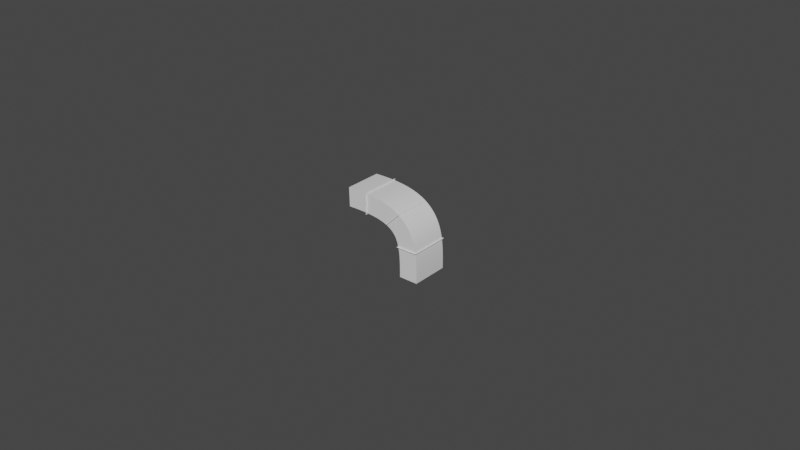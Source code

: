 # Source: Air_Vents_Bend.blend  (saved by Blender 2.81.16; exported with 4.5.12 LTS)
import bpy
from mathutils import Matrix  # noqa: F401  (used for matrix-valued properties, if any)

bpy.ops.wm.read_factory_settings(use_empty=True)
scene = bpy.context.scene
scene.name = 'Scene'

# ---- collections
col_collection = bpy.data.collections.new('Collection'); scene.collection.children.link(col_collection)

# ---- materials (node trees are filled in below, after node groups)
mat_material = bpy.data.materials.new('Material')
mat_material.alpha_threshold = 0.0
mat_material.use_transparent_shadow = False
mat_material.line_color = (0.0, 0.0, 0.0, 1.0)

# ---- material node trees
mat_material.use_nodes = True; mat_material.node_tree.nodes.clear()
_N = mat_material.node_tree.nodes; _L = mat_material.node_tree.links
n0 = _N.new('ShaderNodeOutputMaterial'); n0.name = 'Material Output'; n0.location = (300, 300)
n1 = _N.new('ShaderNodeBsdfPrincipled'); n1.name = 'Principled BSDF'; n1.location = (10, 300)
n1.distribution = 'GGX'
n1.subsurface_method = 'BURLEY'
n1.inputs[2].default_value = 0.4
n1.inputs[3].default_value = 1.45
n1.inputs[27].default_value = (0.0, 0.0, 0.0, 1.0)
n1.inputs[28].default_value = 1.0
_L.new(n1.outputs[0], n0.inputs[0])
n0.is_active_output = True

# ---- world
world_world = bpy.data.worlds.new('World'); scene.world = world_world
world_world.use_nodes = True; world_world.node_tree.nodes.clear()
_N = world_world.node_tree.nodes; _L = world_world.node_tree.links
n0 = _N.new('ShaderNodeOutputWorld'); n0.name = 'World Output'; n0.location = (300, 300)
n1 = _N.new('ShaderNodeBackground'); n1.name = 'Background'; n1.location = (10, 300)
n1.inputs[0].default_value = (0.05088, 0.05088, 0.05088, 1.0)
_L.new(n1.outputs[0], n0.inputs[0])
n0.is_active_output = True
world_world.color = (0.05088, 0.05088, 0.05088)
world_world.use_sun_shadow = False
world_world.sun_shadow_jitter_overblur = 0.0

# ---- meshes
me_cube = bpy.data.meshes.new('Cube')
me_cube.from_pydata([(3.01, 1.0, 1.0), (3.003, 1.0, -1.0), (3.01, -1.0, 1.0), (3.003, -1.0, -1.0), (-1.0, 1.0, 1.0), (-1.0, 1.0, -1.0), (-1.0, -1.0, 1.0), (-1.0, -1.0, -1.0), (2.963, 1.0, -1.0), (2.924, 1.0, -1.0), (2.884, 1.0, -1.0), (2.844, 1.0, -1.0), (2.805, 1.0, -1.0), (2.765, 1.0, -1.0), (2.726, 1.0, -1.0), (2.686, 1.0, -1.0), (2.646, 1.0, -1.0), (2.607, 1.0, -1.0), (2.567, 1.0, -1.0), (2.527, 1.0, -1.0), (2.488, 1.0, -1.0), (2.448, 1.0, -1.0), (2.409, 1.0, -1.0), (2.369, 1.0, -1.0), (2.329, 1.0, -1.0), (2.29, 1.0, -1.0), (2.25, 1.0, -1.0), (2.21, 1.0, -1.0), (2.171, 1.0, -1.0), (2.131, 1.0, -1.0), (2.091, 1.0, -1.0), (2.052, 1.0, -1.0), (2.012, 1.0, -1.0), (1.973, 1.0, -1.0), (1.933, 1.0, -1.0), (1.893, 1.0, -1.0), (1.854, 1.0, -1.0), (1.814, 1.0, -1.0), (1.774, 1.0, -1.0), (1.735, 1.0, -1.0), (1.695, 1.0, -1.0), (1.655, 1.0, -1.0), (1.616, 1.0, -1.0), (1.576, 1.0, -1.0), (1.537, 1.0, -1.0), (1.497, 1.0, -1.0), (1.457, 1.0, -1.0), (1.418, 1.0, -1.0), (1.378, 1.0, -1.0), (1.338, 1.0, -1.0), (1.299, 1.0, -1.0), (1.259, 1.0, -1.0), (1.219, 1.0, -1.0), (1.18, 1.0, -1.0), (1.14, 1.0, -1.0), (1.101, 1.0, -1.0), (1.061, 1.0, -1.0), (1.021, 1.0, -1.0), (0.9817, 1.0, -1.0), (0.9421, 1.0, -1.0), (0.9024, 1.0, -1.0), (0.8628, 1.0, -1.0), (0.8232, 1.0, -1.0), (0.7835, 1.0, -1.0), (0.7439, 1.0, -1.0), (0.7043, 1.0, -1.0), (0.6646, 1.0, -1.0), (0.625, 1.0, -1.0), (0.5854, 1.0, -1.0), (0.5457, 1.0, -1.0), (0.5061, 1.0, -1.0), (0.4665, 1.0, -1.0), (0.4268, 1.0, -1.0), (0.3872, 1.0, -1.0), (0.3476, 1.0, -1.0), (0.3079, 1.0, -1.0), (0.2683, 1.0, -1.0), (0.2286, 1.0, -1.0), (0.189, 1.0, -1.0), (0.1494, 1.0, -1.0), (0.1097, 1.0, -1.0), (0.07011, 1.0, -1.0), (0.03048, 1.0, -1.0), (-0.009154, 1.0, -1.0), (-0.04879, 1.0, -1.0), (-0.08842, 1.0, -1.0), (-0.1281, 1.0, -1.0), (-0.1677, 1.0, -1.0), (-0.2073, 1.0, -1.0), (-0.247, 1.0, -1.0), (-0.2866, 1.0, -1.0), (-0.3262, 1.0, -1.0), (-0.3659, 1.0, -1.0), (-0.4055, 1.0, -1.0), (-0.4451, 1.0, -1.0), (-0.4848, 1.0, -1.0), (-0.5244, 1.0, -1.0), (-0.564, 1.0, -1.0), (-0.6037, 1.0, -1.0), (-0.6433, 1.0, -1.0), (-0.6829, 1.0, -1.0), (-0.7226, 1.0, -1.0), (-0.7622, 1.0, -1.0), (-0.8018, 1.0, -1.0), (-0.8415, 1.0, -1.0), (-0.8811, 1.0, -1.0), (-0.9207, 1.0, -1.0), (-0.9604, 1.0, -1.0), (2.97, -1.0, 1.0), (2.93, -1.0, 1.0), (2.891, -1.0, 1.0), (2.851, -1.0, 1.0), (2.811, -1.0, 1.0), (2.771, -1.0, 1.0), (2.732, -1.0, 1.0), (2.692, -1.0, 1.0), (2.652, -1.0, 1.0), (2.613, -1.0, 1.0), (2.573, -1.0, 1.0), (2.533, -1.0, 1.0), (2.494, -1.0, 1.0), (2.454, -1.0, 1.0), (2.414, -1.0, 1.0), (2.374, -1.0, 1.0), (2.335, -1.0, 1.0), (2.295, -1.0, 1.0), (2.255, -1.0, 1.0), (2.216, -1.0, 1.0), (2.176, -1.0, 1.0), (2.136, -1.0, 1.0), (2.097, -1.0, 1.0), (2.057, -1.0, 1.0), (2.017, -1.0, 1.0), (1.977, -1.0, 1.0), (1.938, -1.0, 1.0), (1.898, -1.0, 1.0), (1.858, -1.0, 1.0), (1.819, -1.0, 1.0), (1.779, -1.0, 1.0), (1.739, -1.0, 1.0), (1.7, -1.0, 1.0), (1.66, -1.0, 1.0), (1.62, -1.0, 1.0), (1.58, -1.0, 1.0), (1.541, -1.0, 1.0), (1.501, -1.0, 1.0), (1.461, -1.0, 1.0), (1.422, -1.0, 1.0), (1.382, -1.0, 1.0), (1.342, -1.0, 1.0), (1.303, -1.0, 1.0), (1.263, -1.0, 1.0), (1.223, -1.0, 1.0), (1.183, -1.0, 1.0), (1.144, -1.0, 1.0), (1.104, -1.0, 1.0), (1.064, -1.0, 1.0), (1.025, -1.0, 1.0), (0.985, -1.0, 1.0), (0.9453, -1.0, 1.0), (0.9056, -1.0, 1.0), (0.8659, -1.0, 1.0), (0.8262, -1.0, 1.0), (0.7865, -1.0, 1.0), (0.7468, -1.0, 1.0), (0.7071, -1.0, 1.0), (0.6674, -1.0, 1.0), (0.6277, -1.0, 1.0), (0.588, -1.0, 1.0), (0.5483, -1.0, 1.0), (0.5086, -1.0, 1.0), (0.4689, -1.0, 1.0), (0.4292, -1.0, 1.0), (0.3895, -1.0, 1.0), (0.3498, -1.0, 1.0), (0.3101, -1.0, 1.0), (0.2704, -1.0, 1.0), (0.2307, -1.0, 1.0), (0.191, -1.0, 1.0), (0.1513, -1.0, 1.0), (0.1116, -1.0, 1.0), (0.07189, -1.0, 1.0), (0.03219, -1.0, 1.0), (-0.00751, -1.0, 1.0), (-0.04721, -1.0, 1.0), (-0.08691, -1.0, 1.0), (-0.1266, -1.0, 1.0), (-0.1663, -1.0, 1.0), (-0.206, -1.0, 1.0), (-0.2457, -1.0, 1.0), (-0.2854, -1.0, 1.0), (-0.3251, -1.0, 1.0), (-0.3648, -1.0, 1.0), (-0.4045, -1.0, 1.0), (-0.4442, -1.0, 1.0), (-0.4839, -1.0, 1.0), (-0.5236, -1.0, 1.0), (-0.5633, -1.0, 1.0), (-0.603, -1.0, 1.0), (-0.6427, -1.0, 1.0), (-0.6824, -1.0, 1.0), (-0.7221, -1.0, 1.0), (-0.7618, -1.0, 1.0), (-0.8015, -1.0, 1.0), (-0.8412, -1.0, 1.0), (-0.8809, -1.0, 1.0), (-0.9206, -1.0, 1.0), (-0.9603, -1.0, 1.0), (-0.9604, -1.0, -1.0), (-0.9207, -1.0, -1.0), (-0.8811, -1.0, -1.0), (-0.8415, -1.0, -1.0), (-0.8018, -1.0, -1.0), (-0.7622, -1.0, -1.0), (-0.7226, -1.0, -1.0), (-0.6829, -1.0, -1.0), (-0.6433, -1.0, -1.0), (-0.6037, -1.0, -1.0), (-0.564, -1.0, -1.0), (-0.5244, -1.0, -1.0), (-0.4848, -1.0, -1.0), (-0.4451, -1.0, -1.0), (-0.4055, -1.0, -1.0), (-0.3659, -1.0, -1.0), (-0.3262, -1.0, -1.0), (-0.2866, -1.0, -1.0), (-0.247, -1.0, -1.0), (-0.2073, -1.0, -1.0), (-0.1677, -1.0, -1.0), (-0.1281, -1.0, -1.0), (-0.08842, -1.0, -1.0), (-0.04879, -1.0, -1.0), (-0.009154, -1.0, -1.0), (0.03048, -1.0, -1.0), (0.07011, -1.0, -1.0), (0.1097, -1.0, -1.0), (0.1494, -1.0, -1.0), (0.189, -1.0, -1.0), (0.2286, -1.0, -1.0), (0.2683, -1.0, -1.0), (0.3079, -1.0, -1.0), (0.3476, -1.0, -1.0), (0.3872, -1.0, -1.0), (0.4268, -1.0, -1.0), (0.4665, -1.0, -1.0), (0.5061, -1.0, -1.0), (0.5457, -1.0, -1.0), (0.5854, -1.0, -1.0), (0.625, -1.0, -1.0), (0.6646, -1.0, -1.0), (0.7043, -1.0, -1.0), (0.7439, -1.0, -1.0), (0.7835, -1.0, -1.0), (0.8232, -1.0, -1.0), (0.8628, -1.0, -1.0), (0.9024, -1.0, -1.0), (0.9421, -1.0, -1.0), (0.9817, -1.0, -1.0), (1.021, -1.0, -1.0), (1.061, -1.0, -1.0), (1.101, -1.0, -1.0), (1.14, -1.0, -1.0), (1.18, -1.0, -1.0), (1.219, -1.0, -1.0), (1.259, -1.0, -1.0), (1.299, -1.0, -1.0), (1.338, -1.0, -1.0), (1.378, -1.0, -1.0), (1.418, -1.0, -1.0), (1.457, -1.0, -1.0), (1.497, -1.0, -1.0), (1.537, -1.0, -1.0), (1.576, -1.0, -1.0), (1.616, -1.0, -1.0), (1.655, -1.0, -1.0), (1.695, -1.0, -1.0), (1.735, -1.0, -1.0), (1.774, -1.0, -1.0), (1.814, -1.0, -1.0), (1.854, -1.0, -1.0), (1.893, -1.0, -1.0), (1.933, -1.0, -1.0), (1.973, -1.0, -1.0), (2.012, -1.0, -1.0), (2.052, -1.0, -1.0), (2.091, -1.0, -1.0), (2.131, -1.0, -1.0), (2.171, -1.0, -1.0), (2.21, -1.0, -1.0), (2.25, -1.0, -1.0), (2.29, -1.0, -1.0), (2.329, -1.0, -1.0), (2.369, -1.0, -1.0), (2.409, -1.0, -1.0), (2.448, -1.0, -1.0), (2.488, -1.0, -1.0), (2.527, -1.0, -1.0), (2.567, -1.0, -1.0), (2.607, -1.0, -1.0), (2.646, -1.0, -1.0), (2.686, -1.0, -1.0), (2.726, -1.0, -1.0), (2.765, -1.0, -1.0), (2.805, -1.0, -1.0), (2.844, -1.0, -1.0), (2.884, -1.0, -1.0), (2.924, -1.0, -1.0), (2.963, -1.0, -1.0), (-0.9603, 1.0, 1.0), (-0.9206, 1.0, 1.0), (-0.8809, 1.0, 1.0), (-0.8412, 1.0, 1.0), (-0.8015, 1.0, 1.0), (-0.7618, 1.0, 1.0), (-0.7221, 1.0, 1.0), (-0.6824, 1.0, 1.0), (-0.6427, 1.0, 1.0), (-0.603, 1.0, 1.0), (-0.5633, 1.0, 1.0), (-0.5236, 1.0, 1.0), (-0.4839, 1.0, 1.0), (-0.4442, 1.0, 1.0), (-0.4045, 1.0, 1.0), (-0.3648, 1.0, 1.0), (-0.3251, 1.0, 1.0), (-0.2854, 1.0, 1.0), (-0.2457, 1.0, 1.0), (-0.206, 1.0, 1.0), (-0.1663, 1.0, 1.0), (-0.1266, 1.0, 1.0), (-0.08691, 1.0, 1.0), (-0.04721, 1.0, 1.0), (-0.00751, 1.0, 1.0), (0.03219, 1.0, 1.0), (0.07189, 1.0, 1.0), (0.1116, 1.0, 1.0), (0.1513, 1.0, 1.0), (0.191, 1.0, 1.0), (0.2307, 1.0, 1.0), (0.2704, 1.0, 1.0), (0.3101, 1.0, 1.0), (0.3498, 1.0, 1.0), (0.3895, 1.0, 1.0), (0.4292, 1.0, 1.0), (0.4689, 1.0, 1.0), (0.5086, 1.0, 1.0), (0.5483, 1.0, 1.0), (0.588, 1.0, 1.0), (0.6277, 1.0, 1.0), (0.6674, 1.0, 1.0), (0.7071, 1.0, 1.0), (0.7468, 1.0, 1.0), (0.7865, 1.0, 1.0), (0.8262, 1.0, 1.0), (0.8659, 1.0, 1.0), (0.9056, 1.0, 1.0), (0.9453, 1.0, 1.0), (0.985, 1.0, 1.0), (1.025, 1.0, 1.0), (1.064, 1.0, 1.0), (1.104, 1.0, 1.0), (1.144, 1.0, 1.0), (1.183, 1.0, 1.0), (1.223, 1.0, 1.0), (1.263, 1.0, 1.0), (1.303, 1.0, 1.0), (1.342, 1.0, 1.0), (1.382, 1.0, 1.0), (1.422, 1.0, 1.0), (1.461, 1.0, 1.0), (1.501, 1.0, 1.0), (1.541, 1.0, 1.0), (1.58, 1.0, 1.0), (1.62, 1.0, 1.0), (1.66, 1.0, 1.0), (1.7, 1.0, 1.0), (1.739, 1.0, 1.0), (1.779, 1.0, 1.0), (1.819, 1.0, 1.0), (1.858, 1.0, 1.0), (1.898, 1.0, 1.0), (1.938, 1.0, 1.0), (1.977, 1.0, 1.0), (2.017, 1.0, 1.0), (2.057, 1.0, 1.0), (2.097, 1.0, 1.0), (2.136, 1.0, 1.0), (2.176, 1.0, 1.0), (2.216, 1.0, 1.0), (2.255, 1.0, 1.0), (2.295, 1.0, 1.0), (2.335, 1.0, 1.0), (2.374, 1.0, 1.0), (2.414, 1.0, 1.0), (2.454, 1.0, 1.0), (2.494, 1.0, 1.0), (2.533, 1.0, 1.0), (2.573, 1.0, 1.0), (2.613, 1.0, 1.0), (2.652, 1.0, 1.0), (2.692, 1.0, 1.0), (2.732, 1.0, 1.0), (2.771, 1.0, 1.0), (2.811, 1.0, 1.0), (2.851, 1.0, 1.0), (2.891, 1.0, 1.0), (2.93, 1.0, 1.0), (2.97, 1.0, 1.0)], [], [(308, 4, 6, 207), (208, 207, 6, 7), (7, 6, 4, 5), (8, 1, 3, 307), (1, 0, 2, 3), (8, 407, 0, 1), (5, 4, 308, 107), (107, 308, 309, 106), (106, 309, 310, 105), (105, 310, 311, 104), (104, 311, 312, 103), (103, 312, 313, 102), (102, 313, 314, 101), (101, 314, 315, 100), (100, 315, 316, 99), (99, 316, 317, 98), (98, 317, 318, 97), (97, 318, 319, 96), (96, 319, 320, 95), (95, 320, 321, 94), (94, 321, 322, 93), (93, 322, 323, 92), (92, 323, 324, 91), (91, 324, 325, 90), (90, 325, 326, 89), (89, 326, 327, 88), (88, 327, 328, 87), (87, 328, 329, 86), (86, 329, 330, 85), (85, 330, 331, 84), (84, 331, 332, 83), (83, 332, 333, 82), (82, 333, 334, 81), (81, 334, 335, 80), (80, 335, 336, 79), (79, 336, 337, 78), (78, 337, 338, 77), (77, 338, 339, 76), (76, 339, 340, 75), (75, 340, 341, 74), (74, 341, 342, 73), (73, 342, 343, 72), (72, 343, 344, 71), (71, 344, 345, 70), (70, 345, 346, 69), (69, 346, 347, 68), (68, 347, 348, 67), (67, 348, 349, 66), (66, 349, 350, 65), (65, 350, 351, 64), (64, 351, 352, 63), (63, 352, 353, 62), (62, 353, 354, 61), (61, 354, 355, 60), (60, 355, 356, 59), (59, 356, 357, 58), (58, 357, 358, 57), (57, 358, 359, 56), (56, 359, 360, 55), (55, 360, 361, 54), (54, 361, 362, 53), (53, 362, 363, 52), (52, 363, 364, 51), (51, 364, 365, 50), (50, 365, 366, 49), (49, 366, 367, 48), (48, 367, 368, 47), (47, 368, 369, 46), (46, 369, 370, 45), (45, 370, 371, 44), (44, 371, 372, 43), (43, 372, 373, 42), (42, 373, 374, 41), (41, 374, 375, 40), (40, 375, 376, 39), (39, 376, 377, 38), (38, 377, 378, 37), (37, 378, 379, 36), (36, 379, 380, 35), (35, 380, 381, 34), (34, 381, 382, 33), (33, 382, 383, 32), (32, 383, 384, 31), (31, 384, 385, 30), (30, 385, 386, 29), (29, 386, 387, 28), (28, 387, 388, 27), (27, 388, 389, 26), (26, 389, 390, 25), (25, 390, 391, 24), (24, 391, 392, 23), (23, 392, 393, 22), (22, 393, 394, 21), (21, 394, 395, 20), (20, 395, 396, 19), (19, 396, 397, 18), (18, 397, 398, 17), (17, 398, 399, 16), (16, 399, 400, 15), (15, 400, 401, 14), (14, 401, 402, 13), (13, 402, 403, 12), (12, 403, 404, 11), (11, 404, 405, 10), (10, 405, 406, 9), (9, 406, 407, 8), (5, 107, 208, 7), (107, 106, 209, 208), (106, 105, 210, 209), (105, 104, 211, 210), (104, 103, 212, 211), (103, 102, 213, 212), (102, 101, 214, 213), (101, 100, 215, 214), (100, 99, 216, 215), (99, 98, 217, 216), (98, 97, 218, 217), (97, 96, 219, 218), (96, 95, 220, 219), (95, 94, 221, 220), (94, 93, 222, 221), (93, 92, 223, 222), (92, 91, 224, 223), (91, 90, 225, 224), (90, 89, 226, 225), (89, 88, 227, 226), (88, 87, 228, 227), (87, 86, 229, 228), (86, 85, 230, 229), (85, 84, 231, 230), (84, 83, 232, 231), (83, 82, 233, 232), (82, 81, 234, 233), (81, 80, 235, 234), (80, 79, 236, 235), (79, 78, 237, 236), (78, 77, 238, 237), (77, 76, 239, 238), (76, 75, 240, 239), (75, 74, 241, 240), (74, 73, 242, 241), (73, 72, 243, 242), (72, 71, 244, 243), (71, 70, 245, 244), (70, 69, 246, 245), (69, 68, 247, 246), (68, 67, 248, 247), (67, 66, 249, 248), (66, 65, 250, 249), (65, 64, 251, 250), (64, 63, 252, 251), (63, 62, 253, 252), (62, 61, 254, 253), (61, 60, 255, 254), (60, 59, 256, 255), (59, 58, 257, 256), (58, 57, 258, 257), (57, 56, 259, 258), (56, 55, 260, 259), (55, 54, 261, 260), (54, 53, 262, 261), (53, 52, 263, 262), (52, 51, 264, 263), (51, 50, 265, 264), (50, 49, 266, 265), (49, 48, 267, 266), (48, 47, 268, 267), (47, 46, 269, 268), (46, 45, 270, 269), (45, 44, 271, 270), (44, 43, 272, 271), (43, 42, 273, 272), (42, 41, 274, 273), (41, 40, 275, 274), (40, 39, 276, 275), (39, 38, 277, 276), (38, 37, 278, 277), (37, 36, 279, 278), (36, 35, 280, 279), (35, 34, 281, 280), (34, 33, 282, 281), (33, 32, 283, 282), (32, 31, 284, 283), (31, 30, 285, 284), (30, 29, 286, 285), (29, 28, 287, 286), (28, 27, 288, 287), (27, 26, 289, 288), (26, 25, 290, 289), (25, 24, 291, 290), (24, 23, 292, 291), (23, 22, 293, 292), (22, 21, 294, 293), (21, 20, 295, 294), (20, 19, 296, 295), (19, 18, 297, 296), (18, 17, 298, 297), (17, 16, 299, 298), (16, 15, 300, 299), (15, 14, 301, 300), (14, 13, 302, 301), (13, 12, 303, 302), (12, 11, 304, 303), (11, 10, 305, 304), (10, 9, 306, 305), (9, 8, 307, 306), (3, 2, 108, 307), (307, 108, 109, 306), (306, 109, 110, 305), (305, 110, 111, 304), (304, 111, 112, 303), (303, 112, 113, 302), (302, 113, 114, 301), (301, 114, 115, 300), (300, 115, 116, 299), (299, 116, 117, 298), (298, 117, 118, 297), (297, 118, 119, 296), (296, 119, 120, 295), (295, 120, 121, 294), (294, 121, 122, 293), (293, 122, 123, 292), (292, 123, 124, 291), (291, 124, 125, 290), (290, 125, 126, 289), (289, 126, 127, 288), (288, 127, 128, 287), (287, 128, 129, 286), (286, 129, 130, 285), (285, 130, 131, 284), (284, 131, 132, 283), (283, 132, 133, 282), (282, 133, 134, 281), (281, 134, 135, 280), (280, 135, 136, 279), (279, 136, 137, 278), (278, 137, 138, 277), (277, 138, 139, 276), (276, 139, 140, 275), (275, 140, 141, 274), (274, 141, 142, 273), (273, 142, 143, 272), (272, 143, 144, 271), (271, 144, 145, 270), (270, 145, 146, 269), (269, 146, 147, 268), (268, 147, 148, 267), (267, 148, 149, 266), (266, 149, 150, 265), (265, 150, 151, 264), (264, 151, 152, 263), (263, 152, 153, 262), (262, 153, 154, 261), (261, 154, 155, 260), (260, 155, 156, 259), (259, 156, 157, 258), (258, 157, 158, 257), (257, 158, 159, 256), (256, 159, 160, 255), (255, 160, 161, 254), (254, 161, 162, 253), (253, 162, 163, 252), (252, 163, 164, 251), (251, 164, 165, 250), (250, 165, 166, 249), (249, 166, 167, 248), (248, 167, 168, 247), (247, 168, 169, 246), (246, 169, 170, 245), (245, 170, 171, 244), (244, 171, 172, 243), (243, 172, 173, 242), (242, 173, 174, 241), (241, 174, 175, 240), (240, 175, 176, 239), (239, 176, 177, 238), (238, 177, 178, 237), (237, 178, 179, 236), (236, 179, 180, 235), (235, 180, 181, 234), (234, 181, 182, 233), (233, 182, 183, 232), (232, 183, 184, 231), (231, 184, 185, 230), (230, 185, 186, 229), (229, 186, 187, 228), (228, 187, 188, 227), (227, 188, 189, 226), (226, 189, 190, 225), (225, 190, 191, 224), (224, 191, 192, 223), (223, 192, 193, 222), (222, 193, 194, 221), (221, 194, 195, 220), (220, 195, 196, 219), (219, 196, 197, 218), (218, 197, 198, 217), (217, 198, 199, 216), (216, 199, 200, 215), (215, 200, 201, 214), (214, 201, 202, 213), (213, 202, 203, 212), (212, 203, 204, 211), (211, 204, 205, 210), (210, 205, 206, 209), (209, 206, 207, 208), (0, 407, 108, 2), (407, 406, 109, 108), (406, 405, 110, 109), (405, 404, 111, 110), (404, 403, 112, 111), (403, 402, 113, 112), (402, 401, 114, 113), (401, 400, 115, 114), (400, 399, 116, 115), (399, 398, 117, 116), (398, 397, 118, 117), (397, 396, 119, 118), (396, 395, 120, 119), (395, 394, 121, 120), (394, 393, 122, 121), (393, 392, 123, 122), (392, 391, 124, 123), (391, 390, 125, 124), (390, 389, 126, 125), (389, 388, 127, 126), (388, 387, 128, 127), (387, 386, 129, 128), (386, 385, 130, 129), (385, 384, 131, 130), (384, 383, 132, 131), (383, 382, 133, 132), (382, 381, 134, 133), (381, 380, 135, 134), (380, 379, 136, 135), (379, 378, 137, 136), (378, 377, 138, 137), (377, 376, 139, 138), (376, 375, 140, 139), (375, 374, 141, 140), (374, 373, 142, 141), (373, 372, 143, 142), (372, 371, 144, 143), (371, 370, 145, 144), (370, 369, 146, 145), (369, 368, 147, 146), (368, 367, 148, 147), (367, 366, 149, 148), (366, 365, 150, 149), (365, 364, 151, 150), (364, 363, 152, 151), (363, 362, 153, 152), (362, 361, 154, 153), (361, 360, 155, 154), (360, 359, 156, 155), (359, 358, 157, 156), (358, 357, 158, 157), (357, 356, 159, 158), (356, 355, 160, 159), (355, 354, 161, 160), (354, 353, 162, 161), (353, 352, 163, 162), (352, 351, 164, 163), (351, 350, 165, 164), (350, 349, 166, 165), (349, 348, 167, 166), (348, 347, 168, 167), (347, 346, 169, 168), (346, 345, 170, 169), (345, 344, 171, 170), (344, 343, 172, 171), (343, 342, 173, 172), (342, 341, 174, 173), (341, 340, 175, 174), (340, 339, 176, 175), (339, 338, 177, 176), (338, 337, 178, 177), (337, 336, 179, 178), (336, 335, 180, 179), (335, 334, 181, 180), (334, 333, 182, 181), (333, 332, 183, 182), (332, 331, 184, 183), (331, 330, 185, 184), (330, 329, 186, 185), (329, 328, 187, 186), (328, 327, 188, 187), (327, 326, 189, 188), (326, 325, 190, 189), (325, 324, 191, 190), (324, 323, 192, 191), (323, 322, 193, 192), (322, 321, 194, 193), (321, 320, 195, 194), (320, 319, 196, 195), (319, 318, 197, 196), (318, 317, 198, 197), (317, 316, 199, 198), (316, 315, 200, 199), (315, 314, 201, 200), (314, 313, 202, 201), (313, 312, 203, 202), (312, 311, 204, 203), (311, 310, 205, 204), (310, 309, 206, 205), (309, 308, 207, 206)])
_uv = me_cube.uv_layers.new(name='UVMap')
_uv.uv.foreach_set('vector', [0.8725, 0.5, 0.875, 0.5, 0.875, 0.75, 0.8725, 0.75, 0.375, 0.9975, 0.625, 0.9975, 0.625, 1.0, 0.375, 1.0, 0.375, 0.0, 0.625, 0.0, 0.625, 0.25, 0.375, 0.25, 0.3725, 0.5, 0.375, 0.5, 0.375, 0.75, 0.3725, 0.75, 0.375, 0.5, 0.625, 0.5, 0.625, 0.75, 0.375, 0.75, 0.375, 0.4975, 0.625, 0.4975, 0.625, 0.5, 0.375, 0.5, 0.375, 0.25, 0.625, 0.25, 0.625, 0.2525, 0.375, 0.2525, 0.375, 0.2525, 0.625, 0.2525, 0.625, 0.255, 0.375, 0.255, 0.375, 0.255, 0.625, 0.255, 0.625, 0.2574, 0.375, 0.2574, 0.375, 0.2574, 0.625, 0.2574, 0.625, 0.2599, 0.375, 0.2599, 0.375, 0.2599, 0.625, 0.2599, 0.625, 0.2624, 0.375, 0.2624, 0.375, 0.2624, 0.625, 0.2624, 0.625, 0.2649, 0.375, 0.2649, 0.375, 0.2649, 0.625, 0.2649, 0.625, 0.2673, 0.375, 0.2673, 0.375, 0.2673, 0.625, 0.2673, 0.625, 0.2698, 0.375, 0.2698, 0.375, 0.2698, 0.625, 0.2698, 0.625, 0.2723, 0.375, 0.2723, 0.375, 0.2723, 0.625, 0.2723, 0.625, 0.2748, 0.375, 0.2748, 0.375, 0.2748, 0.625, 0.2748, 0.625, 0.2772, 0.375, 0.2772, 0.375, 0.2772, 0.625, 0.2772, 0.625, 0.2797, 0.375, 0.2797, 0.375, 0.2797, 0.625, 0.2797, 0.625, 0.2822, 0.375, 0.2822, 0.375, 0.2822, 0.625, 0.2822, 0.625, 0.2847, 0.375, 0.2847, 0.375, 0.2847, 0.625, 0.2847, 0.625, 0.2871, 0.375, 0.2871, 0.375, 0.2871, 0.625, 0.2871, 0.625, 0.2896, 0.375, 0.2896, 0.375, 0.2896, 0.625, 0.2896, 0.625, 0.2921, 0.375, 0.2921, 0.375, 0.2921, 0.625, 0.2921, 0.625, 0.2946, 0.375, 0.2946, 0.375, 0.2946, 0.625, 0.2946, 0.625, 0.297, 0.375, 0.297, 0.375, 0.297, 0.625, 0.297, 0.625, 0.2995, 0.375, 0.2995, 0.375, 0.2995, 0.625, 0.2995, 0.625, 0.302, 0.375, 0.302, 0.375, 0.302, 0.625, 0.302, 0.625, 0.3045, 0.375, 0.3045, 0.375, 0.3045, 0.625, 0.3045, 0.625, 0.3069, 0.375, 0.3069, 0.375, 0.3069, 0.625, 0.3069, 0.625, 0.3094, 0.375, 0.3094, 0.375, 0.3094, 0.625, 0.3094, 0.625, 0.3119, 0.375, 0.3119, 0.375, 0.3119, 0.625, 0.3119, 0.625, 0.3144, 0.375, 0.3144, 0.375, 0.3144, 0.625, 0.3144, 0.625, 0.3168, 0.375, 0.3168, 0.375, 0.3168, 0.625, 0.3168, 0.625, 0.3193, 0.375, 0.3193, 0.375, 0.3193, 0.625, 0.3193, 0.625, 0.3218, 0.375, 0.3218, 0.375, 0.3218, 0.625, 0.3218, 0.625, 0.3243, 0.375, 0.3243, 0.375, 0.3243, 0.625, 0.3243, 0.625, 0.3267, 0.375, 0.3267, 0.375, 0.3267, 0.625, 0.3267, 0.625, 0.3292, 0.375, 0.3292, 0.375, 0.3292, 0.625, 0.3292, 0.625, 0.3317, 0.375, 0.3317, 0.375, 0.3317, 0.625, 0.3317, 0.625, 0.3342, 0.375, 0.3342, 0.375, 0.3342, 0.625, 0.3342, 0.625, 0.3366, 0.375, 0.3366, 0.375, 0.3366, 0.625, 0.3366, 0.625, 0.3391, 0.375, 0.3391, 0.375, 0.3391, 0.625, 0.3391, 0.625, 0.3416, 0.375, 0.3416, 0.375, 0.3416, 0.625, 0.3416, 0.625, 0.3441, 0.375, 0.3441, 0.375, 0.3441, 0.625, 0.3441, 0.625, 0.3465, 0.375, 0.3465, 0.375, 0.3465, 0.625, 0.3465, 0.625, 0.349, 0.375, 0.349, 0.375, 0.349, 0.625, 0.349, 0.625, 0.3515, 0.375, 0.3515, 0.375, 0.3515, 0.625, 0.3515, 0.625, 0.354, 0.375, 0.354, 0.375, 0.354, 0.625, 0.354, 0.625, 0.3564, 0.375, 0.3564, 0.375, 0.3564, 0.625, 0.3564, 0.625, 0.3589, 0.375, 0.3589, 0.375, 0.3589, 0.625, 0.3589, 0.625, 0.3614, 0.375, 0.3614, 0.375, 0.3614, 0.625, 0.3614, 0.625, 0.3639, 0.375, 0.3639, 0.375, 0.3639, 0.625, 0.3639, 0.625, 0.3663, 0.375, 0.3663, 0.375, 0.3663, 0.625, 0.3663, 0.625, 0.3688, 0.375, 0.3688, 0.375, 0.3688, 0.625, 0.3688, 0.625, 0.3713, 0.375, 0.3713, 0.375, 0.3713, 0.625, 0.3713, 0.625, 0.3738, 0.375, 0.3738, 0.375, 0.3738, 0.625, 0.3738, 0.625, 0.3762, 0.375, 0.3762, 0.375, 0.3762, 0.625, 0.3762, 0.625, 0.3787, 0.375, 0.3787, 0.375, 0.3787, 0.625, 0.3787, 0.625, 0.3812, 0.375, 0.3812, 0.375, 0.3812, 0.625, 0.3812, 0.625, 0.3837, 0.375, 0.3837, 0.375, 0.3837, 0.625, 0.3837, 0.625, 0.3861, 0.375, 0.3861, 0.375, 0.3861, 0.625, 0.3861, 0.625, 0.3886, 0.375, 0.3886, 0.375, 0.3886, 0.625, 0.3886, 0.625, 0.3911, 0.375, 0.3911, 0.375, 0.3911, 0.625, 0.3911, 0.625, 0.3936, 0.375, 0.3936, 0.375, 0.3936, 0.625, 0.3936, 0.625, 0.396, 0.375, 0.396, 0.375, 0.396, 0.625, 0.396, 0.625, 0.3985, 0.375, 0.3985, 0.375, 0.3985, 0.625, 0.3985, 0.625, 0.401, 0.375, 0.401, 0.375, 0.401, 0.625, 0.401, 0.625, 0.4035, 0.375, 0.4035, 0.375, 0.4035, 0.625, 0.4035, 0.625, 0.4059, 0.375, 0.4059, 0.375, 0.4059, 0.625, 0.4059, 0.625, 0.4084, 0.375, 0.4084, 0.375, 0.4084, 0.625, 0.4084, 0.625, 0.4109, 0.375, 0.4109, 0.375, 0.4109, 0.625, 0.4109, 0.625, 0.4134, 0.375, 0.4134, 0.375, 0.4134, 0.625, 0.4134, 0.625, 0.4158, 0.375, 0.4158, 0.375, 0.4158, 0.625, 0.4158, 0.625, 0.4183, 0.375, 0.4183, 0.375, 0.4183, 0.625, 0.4183, 0.625, 0.4208, 0.375, 0.4208, 0.375, 0.4208, 0.625, 0.4208, 0.625, 0.4233, 0.375, 0.4233, 0.375, 0.4233, 0.625, 0.4233, 0.625, 0.4257, 0.375, 0.4257, 0.375, 0.4257, 0.625, 0.4257, 0.625, 0.4282, 0.375, 0.4282, 0.375, 0.4282, 0.625, 0.4282, 0.625, 0.4307, 0.375, 0.4307, 0.375, 0.4307, 0.625, 0.4307, 0.625, 0.4332, 0.375, 0.4332, 0.375, 0.4332, 0.625, 0.4332, 0.625, 0.4356, 0.375, 0.4356, 0.375, 0.4356, 0.625, 0.4356, 0.625, 0.4381, 0.375, 0.4381, 0.375, 0.4381, 0.625, 0.4381, 0.625, 0.4406, 0.375, 0.4406, 0.375, 0.4406, 0.625, 0.4406, 0.625, 0.4431, 0.375, 0.4431, 0.375, 0.4431, 0.625, 0.4431, 0.625, 0.4455, 0.375, 0.4455, 0.375, 0.4455, 0.625, 0.4455, 0.625, 0.448, 0.375, 0.448, 0.375, 0.448, 0.625, 0.448, 0.625, 0.4505, 0.375, 0.4505, 0.375, 0.4505, 0.625, 0.4505, 0.625, 0.453, 0.375, 0.453, 0.375, 0.453, 0.625, 0.453, 0.625, 0.4554, 0.375, 0.4554, 0.375, 0.4554, 0.625, 0.4554, 0.625, 0.4579, 0.375, 0.4579, 0.375, 0.4579, 0.625, 0.4579, 0.625, 0.4604, 0.375, 0.4604, 0.375, 0.4604, 0.625, 0.4604, 0.625, 0.4629, 0.375, 0.4629, 0.375, 0.4629, 0.625, 0.4629, 0.625, 0.4653, 0.375, 0.4653, 0.375, 0.4653, 0.625, 0.4653, 0.625, 0.4678, 0.375, 0.4678, 0.375, 0.4678, 0.625, 0.4678, 0.625, 0.4703, 0.375, 0.4703, 0.375, 0.4703, 0.625, 0.4703, 0.625, 0.4728, 0.375, 0.4728, 0.375, 0.4728, 0.625, 0.4728, 0.625, 0.4752, 0.375, 0.4752, 0.375, 0.4752, 0.625, 0.4752, 0.625, 0.4777, 0.375, 0.4777, 0.375, 0.4777, 0.625, 0.4777, 0.625, 0.4802, 0.375, 0.4802, 0.375, 0.4802, 0.625, 0.4802, 0.625, 0.4827, 0.375, 0.4827, 0.375, 0.4827, 0.625, 0.4827, 0.625, 0.4851, 0.375, 0.4851, 0.375, 0.4851, 0.625, 0.4851, 0.625, 0.4876, 0.375, 0.4876, 0.375, 0.4876, 0.625, 0.4876, 0.625, 0.4901, 0.375, 0.4901, 0.375, 0.4901, 0.625, 0.4901, 0.625, 0.4926, 0.375, 0.4926, 0.375, 0.4926, 0.625, 0.4926, 0.625, 0.495, 0.375, 0.495, 0.375, 0.495, 0.625, 0.495, 0.625, 0.4975, 0.375, 0.4975, 0.125, 0.5, 0.1275, 0.5, 0.1275, 0.75, 0.125, 0.75, 0.1275, 0.5, 0.13, 0.5, 0.13, 0.75, 0.1275, 0.75, 0.13, 0.5, 0.1324, 0.5, 0.1324, 0.75, 0.13, 0.75, 0.1324, 0.5, 0.1349, 0.5, 0.1349, 0.75, 0.1324, 0.75, 0.1349, 0.5, 0.1374, 0.5, 0.1374, 0.75, 0.1349, 0.75, 0.1374, 0.5, 0.1399, 0.5, 0.1399, 0.75, 0.1374, 0.75, 0.1399, 0.5, 0.1423, 0.5, 0.1423, 0.75, 0.1399, 0.75, 0.1423, 0.5, 0.1448, 0.5, 0.1448, 0.75, 0.1423, 0.75, 0.1448, 0.5, 0.1473, 0.5, 0.1473, 0.75, 0.1448, 0.75, 0.1473, 0.5, 0.1498, 0.5, 0.1498, 0.75, 0.1473, 0.75, 0.1498, 0.5, 0.1522, 0.5, 0.1522, 0.75, 0.1498, 0.75, 0.1522, 0.5, 0.1547, 0.5, 0.1547, 0.75, 0.1522, 0.75, 0.1547, 0.5, 0.1572, 0.5, 0.1572, 0.75, 0.1547, 0.75, 0.1572, 0.5, 0.1597, 0.5, 0.1597, 0.75, 0.1572, 0.75, 0.1597, 0.5, 0.1621, 0.5, 0.1621, 0.75, 0.1597, 0.75, 0.1621, 0.5, 0.1646, 0.5, 0.1646, 0.75, 0.1621, 0.75, 0.1646, 0.5, 0.1671, 0.5, 0.1671, 0.75, 0.1646, 0.75, 0.1671, 0.5, 0.1696, 0.5, 0.1696, 0.75, 0.1671, 0.75, 0.1696, 0.5, 0.172, 0.5, 0.172, 0.75, 0.1696, 0.75, 0.172, 0.5, 0.1745, 0.5, 0.1745, 0.75, 0.172, 0.75, 0.1745, 0.5, 0.177, 0.5, 0.177, 0.75, 0.1745, 0.75, 0.177, 0.5, 0.1795, 0.5, 0.1795, 0.75, 0.177, 0.75, 0.1795, 0.5, 0.1819, 0.5, 0.1819, 0.75, 0.1795, 0.75, 0.1819, 0.5, 0.1844, 0.5, 0.1844, 0.75, 0.1819, 0.75, 0.1844, 0.5, 0.1869, 0.5, 0.1869, 0.75, 0.1844, 0.75, 0.1869, 0.5, 0.1894, 0.5, 0.1894, 0.75, 0.1869, 0.75, 0.1894, 0.5, 0.1918, 0.5, 0.1918, 0.75, 0.1894, 0.75, 0.1918, 0.5, 0.1943, 0.5, 0.1943, 0.75, 0.1918, 0.75, 0.1943, 0.5, 0.1968, 0.5, 0.1968, 0.75, 0.1943, 0.75, 0.1968, 0.5, 0.1993, 0.5, 0.1993, 0.75, 0.1968, 0.75, 0.1993, 0.5, 0.2017, 0.5, 0.2017, 0.75, 0.1993, 0.75, 0.2017, 0.5, 0.2042, 0.5, 0.2042, 0.75, 0.2017, 0.75, 0.2042, 0.5, 0.2067, 0.5, 0.2067, 0.75, 0.2042, 0.75, 0.2067, 0.5, 0.2092, 0.5, 0.2092, 0.75, 0.2067, 0.75, 0.2092, 0.5, 0.2116, 0.5, 0.2116, 0.75, 0.2092, 0.75, 0.2116, 0.5, 0.2141, 0.5, 0.2141, 0.75, 0.2116, 0.75, 0.2141, 0.5, 0.2166, 0.5, 0.2166, 0.75, 0.2141, 0.75, 0.2166, 0.5, 0.2191, 0.5, 0.2191, 0.75, 0.2166, 0.75, 0.2191, 0.5, 0.2215, 0.5, 0.2215, 0.75, 0.2191, 0.75, 0.2215, 0.5, 0.224, 0.5, 0.224, 0.75, 0.2215, 0.75, 0.224, 0.5, 0.2265, 0.5, 0.2265, 0.75, 0.224, 0.75, 0.2265, 0.5, 0.229, 0.5, 0.229, 0.75, 0.2265, 0.75, 0.229, 0.5, 0.2314, 0.5, 0.2314, 0.75, 0.229, 0.75, 0.2314, 0.5, 0.2339, 0.5, 0.2339, 0.75, 0.2314, 0.75, 0.2339, 0.5, 0.2364, 0.5, 0.2364, 0.75, 0.2339, 0.75, 0.2364, 0.5, 0.2389, 0.5, 0.2389, 0.75, 0.2364, 0.75, 0.2389, 0.5, 0.2413, 0.5, 0.2413, 0.75, 0.2389, 0.75, 0.2413, 0.5, 0.2438, 0.5, 0.2438, 0.75, 0.2413, 0.75, 0.2438, 0.5, 0.2463, 0.5, 0.2463, 0.75, 0.2438, 0.75, 0.2463, 0.5, 0.2488, 0.5, 0.2488, 0.75, 0.2463, 0.75, 0.2488, 0.5, 0.2512, 0.5, 0.2512, 0.75, 0.2488, 0.75, 0.2512, 0.5, 0.2537, 0.5, 0.2537, 0.75, 0.2512, 0.75, 0.2537, 0.5, 0.2562, 0.5, 0.2562, 0.75, 0.2537, 0.75, 0.2562, 0.5, 0.2587, 0.5, 0.2587, 0.75, 0.2562, 0.75, 0.2587, 0.5, 0.2611, 0.5, 0.2611, 0.75, 0.2587, 0.75, 0.2611, 0.5, 0.2636, 0.5, 0.2636, 0.75, 0.2611, 0.75, 0.2636, 0.5, 0.2661, 0.5, 0.2661, 0.75, 0.2636, 0.75, 0.2661, 0.5, 0.2686, 0.5, 0.2686, 0.75, 0.2661, 0.75, 0.2686, 0.5, 0.271, 0.5, 0.271, 0.75, 0.2686, 0.75, 0.271, 0.5, 0.2735, 0.5, 0.2735, 0.75, 0.271, 0.75, 0.2735, 0.5, 0.276, 0.5, 0.276, 0.75, 0.2735, 0.75, 0.276, 0.5, 0.2785, 0.5, 0.2785, 0.75, 0.276, 0.75, 0.2785, 0.5, 0.2809, 0.5, 0.2809, 0.75, 0.2785, 0.75, 0.2809, 0.5, 0.2834, 0.5, 0.2834, 0.75, 0.2809, 0.75, 0.2834, 0.5, 0.2859, 0.5, 0.2859, 0.75, 0.2834, 0.75, 0.2859, 0.5, 0.2884, 0.5, 0.2884, 0.75, 0.2859, 0.75, 0.2884, 0.5, 0.2908, 0.5, 0.2908, 0.75, 0.2884, 0.75, 0.2908, 0.5, 0.2933, 0.5, 0.2933, 0.75, 0.2908, 0.75, 0.2933, 0.5, 0.2958, 0.5, 0.2958, 0.75, 0.2933, 0.75, 0.2958, 0.5, 0.2983, 0.5, 0.2983, 0.75, 0.2958, 0.75, 0.2983, 0.5, 0.3007, 0.5, 0.3007, 0.75, 0.2983, 0.75, 0.3007, 0.5, 0.3032, 0.5, 0.3032, 0.75, 0.3007, 0.75, 0.3032, 0.5, 0.3057, 0.5, 0.3057, 0.75, 0.3032, 0.75, 0.3057, 0.5, 0.3082, 0.5, 0.3082, 0.75, 0.3057, 0.75, 0.3082, 0.5, 0.3106, 0.5, 0.3106, 0.75, 0.3082, 0.75, 0.3106, 0.5, 0.3131, 0.5, 0.3131, 0.75, 0.3106, 0.75, 0.3131, 0.5, 0.3156, 0.5, 0.3156, 0.75, 0.3131, 0.75, 0.3156, 0.5, 0.3181, 0.5, 0.3181, 0.75, 0.3156, 0.75, 0.3181, 0.5, 0.3205, 0.5, 0.3205, 0.75, 0.3181, 0.75, 0.3205, 0.5, 0.323, 0.5, 0.323, 0.75, 0.3205, 0.75, 0.323, 0.5, 0.3255, 0.5, 0.3255, 0.75, 0.323, 0.75, 0.3255, 0.5, 0.328, 0.5, 0.328, 0.75, 0.3255, 0.75, 0.328, 0.5, 0.3304, 0.5, 0.3304, 0.75, 0.328, 0.75, 0.3304, 0.5, 0.3329, 0.5, 0.3329, 0.75, 0.3304, 0.75, 0.3329, 0.5, 0.3354, 0.5, 0.3354, 0.75, 0.3329, 0.75, 0.3354, 0.5, 0.3379, 0.5, 0.3379, 0.75, 0.3354, 0.75, 0.3379, 0.5, 0.3403, 0.5, 0.3403, 0.75, 0.3379, 0.75, 0.3403, 0.5, 0.3428, 0.5, 0.3428, 0.75, 0.3403, 0.75, 0.3428, 0.5, 0.3453, 0.5, 0.3453, 0.75, 0.3428, 0.75, 0.3453, 0.5, 0.3478, 0.5, 0.3478, 0.75, 0.3453, 0.75, 0.3478, 0.5, 0.3502, 0.5, 0.3502, 0.75, 0.3478, 0.75, 0.3502, 0.5, 0.3527, 0.5, 0.3527, 0.75, 0.3502, 0.75, 0.3527, 0.5, 0.3552, 0.5, 0.3552, 0.75, 0.3527, 0.75, 0.3552, 0.5, 0.3577, 0.5, 0.3577, 0.75, 0.3552, 0.75, 0.3577, 0.5, 0.3601, 0.5, 0.3601, 0.75, 0.3577, 0.75, 0.3601, 0.5, 0.3626, 0.5, 0.3626, 0.75, 0.3601, 0.75, 0.3626, 0.5, 0.3651, 0.5, 0.3651, 0.75, 0.3626, 0.75, 0.3651, 0.5, 0.3676, 0.5, 0.3676, 0.75, 0.3651, 0.75, 0.3676, 0.5, 0.37, 0.5, 0.37, 0.75, 0.3676, 0.75, 0.37, 0.5, 0.3725, 0.5, 0.3725, 0.75, 0.37, 0.75, 0.375, 0.75, 0.625, 0.75, 0.625, 0.7525, 0.375, 0.7525, 0.375, 0.7525, 0.625, 0.7525, 0.625, 0.755, 0.375, 0.755, 0.375, 0.755, 0.625, 0.755, 0.625, 0.7574, 0.375, 0.7574, 0.375, 0.7574, 0.625, 0.7574, 0.625, 0.7599, 0.375, 0.7599, 0.375, 0.7599, 0.625, 0.7599, 0.625, 0.7624, 0.375, 0.7624, 0.375, 0.7624, 0.625, 0.7624, 0.625, 0.7649, 0.375, 0.7649, 0.375, 0.7649, 0.625, 0.7649, 0.625, 0.7673, 0.375, 0.7673, 0.375, 0.7673, 0.625, 0.7673, 0.625, 0.7698, 0.375, 0.7698, 0.375, 0.7698, 0.625, 0.7698, 0.625, 0.7723, 0.375, 0.7723, 0.375, 0.7723, 0.625, 0.7723, 0.625, 0.7748, 0.375, 0.7748, 0.375, 0.7748, 0.625, 0.7748, 0.625, 0.7772, 0.375, 0.7772, 0.375, 0.7772, 0.625, 0.7772, 0.625, 0.7797, 0.375, 0.7797, 0.375, 0.7797, 0.625, 0.7797, 0.625, 0.7822, 0.375, 0.7822, 0.375, 0.7822, 0.625, 0.7822, 0.625, 0.7847, 0.375, 0.7847, 0.375, 0.7847, 0.625, 0.7847, 0.625, 0.7871, 0.375, 0.7871, 0.375, 0.7871, 0.625, 0.7871, 0.625, 0.7896, 0.375, 0.7896, 0.375, 0.7896, 0.625, 0.7896, 0.625, 0.7921, 0.375, 0.7921, 0.375, 0.7921, 0.625, 0.7921, 0.625, 0.7946, 0.375, 0.7946, 0.375, 0.7946, 0.625, 0.7946, 0.625, 0.797, 0.375, 0.797, 0.375, 0.797, 0.625, 0.797, 0.625, 0.7995, 0.375, 0.7995, 0.375, 0.7995, 0.625, 0.7995, 0.625, 0.802, 0.375, 0.802, 0.375, 0.802, 0.625, 0.802, 0.625, 0.8045, 0.375, 0.8045, 0.375, 0.8045, 0.625, 0.8045, 0.625, 0.8069, 0.375, 0.8069, 0.375, 0.8069, 0.625, 0.8069, 0.625, 0.8094, 0.375, 0.8094, 0.375, 0.8094, 0.625, 0.8094, 0.625, 0.8119, 0.375, 0.8119, 0.375, 0.8119, 0.625, 0.8119, 0.625, 0.8144, 0.375, 0.8144, 0.375, 0.8144, 0.625, 0.8144, 0.625, 0.8168, 0.375, 0.8168, 0.375, 0.8168, 0.625, 0.8168, 0.625, 0.8193, 0.375, 0.8193, 0.375, 0.8193, 0.625, 0.8193, 0.625, 0.8218, 0.375, 0.8218, 0.375, 0.8218, 0.625, 0.8218, 0.625, 0.8243, 0.375, 0.8243, 0.375, 0.8243, 0.625, 0.8243, 0.625, 0.8267, 0.375, 0.8267, 0.375, 0.8267, 0.625, 0.8267, 0.625, 0.8292, 0.375, 0.8292, 0.375, 0.8292, 0.625, 0.8292, 0.625, 0.8317, 0.375, 0.8317, 0.375, 0.8317, 0.625, 0.8317, 0.625, 0.8342, 0.375, 0.8342, 0.375, 0.8342, 0.625, 0.8342, 0.625, 0.8366, 0.375, 0.8366, 0.375, 0.8366, 0.625, 0.8366, 0.625, 0.8391, 0.375, 0.8391, 0.375, 0.8391, 0.625, 0.8391, 0.625, 0.8416, 0.375, 0.8416, 0.375, 0.8416, 0.625, 0.8416, 0.625, 0.8441, 0.375, 0.8441, 0.375, 0.8441, 0.625, 0.8441, 0.625, 0.8465, 0.375, 0.8465, 0.375, 0.8465, 0.625, 0.8465, 0.625, 0.849, 0.375, 0.849, 0.375, 0.849, 0.625, 0.849, 0.625, 0.8515, 0.375, 0.8515, 0.375, 0.8515, 0.625, 0.8515, 0.625, 0.854, 0.375, 0.854, 0.375, 0.854, 0.625, 0.854, 0.625, 0.8564, 0.375, 0.8564, 0.375, 0.8564, 0.625, 0.8564, 0.625, 0.8589, 0.375, 0.8589, 0.375, 0.8589, 0.625, 0.8589, 0.625, 0.8614, 0.375, 0.8614, 0.375, 0.8614, 0.625, 0.8614, 0.625, 0.8639, 0.375, 0.8639, 0.375, 0.8639, 0.625, 0.8639, 0.625, 0.8663, 0.375, 0.8663, 0.375, 0.8663, 0.625, 0.8663, 0.625, 0.8688, 0.375, 0.8688, 0.375, 0.8688, 0.625, 0.8688, 0.625, 0.8713, 0.375, 0.8713, 0.375, 0.8713, 0.625, 0.8713, 0.625, 0.8738, 0.375, 0.8738, 0.375, 0.8738, 0.625, 0.8738, 0.625, 0.8762, 0.375, 0.8762, 0.375, 0.8762, 0.625, 0.8762, 0.625, 0.8787, 0.375, 0.8787, 0.375, 0.8787, 0.625, 0.8787, 0.625, 0.8812, 0.375, 0.8812, 0.375, 0.8812, 0.625, 0.8812, 0.625, 0.8837, 0.375, 0.8837, 0.375, 0.8837, 0.625, 0.8837, 0.625, 0.8861, 0.375, 0.8861, 0.375, 0.8861, 0.625, 0.8861, 0.625, 0.8886, 0.375, 0.8886, 0.375, 0.8886, 0.625, 0.8886, 0.625, 0.8911, 0.375, 0.8911, 0.375, 0.8911, 0.625, 0.8911, 0.625, 0.8936, 0.375, 0.8936, 0.375, 0.8936, 0.625, 0.8936, 0.625, 0.896, 0.375, 0.896, 0.375, 0.896, 0.625, 0.896, 0.625, 0.8985, 0.375, 0.8985, 0.375, 0.8985, 0.625, 0.8985, 0.625, 0.901, 0.375, 0.901, 0.375, 0.901, 0.625, 0.901, 0.625, 0.9035, 0.375, 0.9035, 0.375, 0.9035, 0.625, 0.9035, 0.625, 0.9059, 0.375, 0.9059, 0.375, 0.9059, 0.625, 0.9059, 0.625, 0.9084, 0.375, 0.9084, 0.375, 0.9084, 0.625, 0.9084, 0.625, 0.9109, 0.375, 0.9109, 0.375, 0.9109, 0.625, 0.9109, 0.625, 0.9134, 0.375, 0.9134, 0.375, 0.9134, 0.625, 0.9134, 0.625, 0.9158, 0.375, 0.9158, 0.375, 0.9158, 0.625, 0.9158, 0.625, 0.9183, 0.375, 0.9183, 0.375, 0.9183, 0.625, 0.9183, 0.625, 0.9208, 0.375, 0.9208, 0.375, 0.9208, 0.625, 0.9208, 0.625, 0.9233, 0.375, 0.9233, 0.375, 0.9233, 0.625, 0.9233, 0.625, 0.9257, 0.375, 0.9257, 0.375, 0.9257, 0.625, 0.9257, 0.625, 0.9282, 0.375, 0.9282, 0.375, 0.9282, 0.625, 0.9282, 0.625, 0.9307, 0.375, 0.9307, 0.375, 0.9307, 0.625, 0.9307, 0.625, 0.9332, 0.375, 0.9332, 0.375, 0.9332, 0.625, 0.9332, 0.625, 0.9356, 0.375, 0.9356, 0.375, 0.9356, 0.625, 0.9356, 0.625, 0.9381, 0.375, 0.9381, 0.375, 0.9381, 0.625, 0.9381, 0.625, 0.9406, 0.375, 0.9406, 0.375, 0.9406, 0.625, 0.9406, 0.625, 0.9431, 0.375, 0.9431, 0.375, 0.9431, 0.625, 0.9431, 0.625, 0.9455, 0.375, 0.9455, 0.375, 0.9455, 0.625, 0.9455, 0.625, 0.948, 0.375, 0.948, 0.375, 0.948, 0.625, 0.948, 0.625, 0.9505, 0.375, 0.9505, 0.375, 0.9505, 0.625, 0.9505, 0.625, 0.953, 0.375, 0.953, 0.375, 0.953, 0.625, 0.953, 0.625, 0.9554, 0.375, 0.9554, 0.375, 0.9554, 0.625, 0.9554, 0.625, 0.9579, 0.375, 0.9579, 0.375, 0.9579, 0.625, 0.9579, 0.625, 0.9604, 0.375, 0.9604, 0.375, 0.9604, 0.625, 0.9604, 0.625, 0.9629, 0.375, 0.9629, 0.375, 0.9629, 0.625, 0.9629, 0.625, 0.9653, 0.375, 0.9653, 0.375, 0.9653, 0.625, 0.9653, 0.625, 0.9678, 0.375, 0.9678, 0.375, 0.9678, 0.625, 0.9678, 0.625, 0.9703, 0.375, 0.9703, 0.375, 0.9703, 0.625, 0.9703, 0.625, 0.9728, 0.375, 0.9728, 0.375, 0.9728, 0.625, 0.9728, 0.625, 0.9752, 0.375, 0.9752, 0.375, 0.9752, 0.625, 0.9752, 0.625, 0.9777, 0.375, 0.9777, 0.375, 0.9777, 0.625, 0.9777, 0.625, 0.9802, 0.375, 0.9802, 0.375, 0.9802, 0.625, 0.9802, 0.625, 0.9827, 0.375, 0.9827, 0.375, 0.9827, 0.625, 0.9827, 0.625, 0.9851, 0.375, 0.9851, 0.375, 0.9851, 0.625, 0.9851, 0.625, 0.9876, 0.375, 0.9876, 0.375, 0.9876, 0.625, 0.9876, 0.625, 0.9901, 0.375, 0.9901, 0.375, 0.9901, 0.625, 0.9901, 0.625, 0.9926, 0.375, 0.9926, 0.375, 0.9926, 0.625, 0.9926, 0.625, 0.995, 0.375, 0.995, 0.375, 0.995, 0.625, 0.995, 0.625, 0.9975, 0.375, 0.9975, 0.625, 0.5, 0.6275, 0.5, 0.6275, 0.75, 0.625, 0.75, 0.6275, 0.5, 0.63, 0.5, 0.63, 0.75, 0.6275, 0.75, 0.63, 0.5, 0.6324, 0.5, 0.6324, 0.75, 0.63, 0.75, 0.6324, 0.5, 0.6349, 0.5, 0.6349, 0.75, 0.6324, 0.75, 0.6349, 0.5, 0.6374, 0.5, 0.6374, 0.75, 0.6349, 0.75, 0.6374, 0.5, 0.6399, 0.5, 0.6399, 0.75, 0.6374, 0.75, 0.6399, 0.5, 0.6423, 0.5, 0.6423, 0.75, 0.6399, 0.75, 0.6423, 0.5, 0.6448, 0.5, 0.6448, 0.75, 0.6423, 0.75, 0.6448, 0.5, 0.6473, 0.5, 0.6473, 0.75, 0.6448, 0.75, 0.6473, 0.5, 0.6498, 0.5, 0.6498, 0.75, 0.6473, 0.75, 0.6498, 0.5, 0.6522, 0.5, 0.6522, 0.75, 0.6498, 0.75, 0.6522, 0.5, 0.6547, 0.5, 0.6547, 0.75, 0.6522, 0.75, 0.6547, 0.5, 0.6572, 0.5, 0.6572, 0.75, 0.6547, 0.75, 0.6572, 0.5, 0.6597, 0.5, 0.6597, 0.75, 0.6572, 0.75, 0.6597, 0.5, 0.6621, 0.5, 0.6621, 0.75, 0.6597, 0.75, 0.6621, 0.5, 0.6646, 0.5, 0.6646, 0.75, 0.6621, 0.75, 0.6646, 0.5, 0.6671, 0.5, 0.6671, 0.75, 0.6646, 0.75, 0.6671, 0.5, 0.6696, 0.5, 0.6696, 0.75, 0.6671, 0.75, 0.6696, 0.5, 0.672, 0.5, 0.672, 0.75, 0.6696, 0.75, 0.672, 0.5, 0.6745, 0.5, 0.6745, 0.75, 0.672, 0.75, 0.6745, 0.5, 0.677, 0.5, 0.677, 0.75, 0.6745, 0.75, 0.677, 0.5, 0.6795, 0.5, 0.6795, 0.75, 0.677, 0.75, 0.6795, 0.5, 0.6819, 0.5, 0.6819, 0.75, 0.6795, 0.75, 0.6819, 0.5, 0.6844, 0.5, 0.6844, 0.75, 0.6819, 0.75, 0.6844, 0.5, 0.6869, 0.5, 0.6869, 0.75, 0.6844, 0.75, 0.6869, 0.5, 0.6894, 0.5, 0.6894, 0.75, 0.6869, 0.75, 0.6894, 0.5, 0.6918, 0.5, 0.6918, 0.75, 0.6894, 0.75, 0.6918, 0.5, 0.6943, 0.5, 0.6943, 0.75, 0.6918, 0.75, 0.6943, 0.5, 0.6968, 0.5, 0.6968, 0.75, 0.6943, 0.75, 0.6968, 0.5, 0.6993, 0.5, 0.6993, 0.75, 0.6968, 0.75, 0.6993, 0.5, 0.7017, 0.5, 0.7017, 0.75, 0.6993, 0.75, 0.7017, 0.5, 0.7042, 0.5, 0.7042, 0.75, 0.7017, 0.75, 0.7042, 0.5, 0.7067, 0.5, 0.7067, 0.75, 0.7042, 0.75, 0.7067, 0.5, 0.7092, 0.5, 0.7092, 0.75, 0.7067, 0.75, 0.7092, 0.5, 0.7116, 0.5, 0.7116, 0.75, 0.7092, 0.75, 0.7116, 0.5, 0.7141, 0.5, 0.7141, 0.75, 0.7116, 0.75, 0.7141, 0.5, 0.7166, 0.5, 0.7166, 0.75, 0.7141, 0.75, 0.7166, 0.5, 0.7191, 0.5, 0.7191, 0.75, 0.7166, 0.75, 0.7191, 0.5, 0.7215, 0.5, 0.7215, 0.75, 0.7191, 0.75, 0.7215, 0.5, 0.724, 0.5, 0.724, 0.75, 0.7215, 0.75, 0.724, 0.5, 0.7265, 0.5, 0.7265, 0.75, 0.724, 0.75, 0.7265, 0.5, 0.729, 0.5, 0.729, 0.75, 0.7265, 0.75, 0.729, 0.5, 0.7314, 0.5, 0.7314, 0.75, 0.729, 0.75, 0.7314, 0.5, 0.7339, 0.5, 0.7339, 0.75, 0.7314, 0.75, 0.7339, 0.5, 0.7364, 0.5, 0.7364, 0.75, 0.7339, 0.75, 0.7364, 0.5, 0.7389, 0.5, 0.7389, 0.75, 0.7364, 0.75, 0.7389, 0.5, 0.7413, 0.5, 0.7413, 0.75, 0.7389, 0.75, 0.7413, 0.5, 0.7438, 0.5, 0.7438, 0.75, 0.7413, 0.75, 0.7438, 0.5, 0.7463, 0.5, 0.7463, 0.75, 0.7438, 0.75, 0.7463, 0.5, 0.7488, 0.5, 0.7488, 0.75, 0.7463, 0.75, 0.7488, 0.5, 0.7512, 0.5, 0.7512, 0.75, 0.7488, 0.75, 0.7512, 0.5, 0.7537, 0.5, 0.7537, 0.75, 0.7512, 0.75, 0.7537, 0.5, 0.7562, 0.5, 0.7562, 0.75, 0.7537, 0.75, 0.7562, 0.5, 0.7587, 0.5, 0.7587, 0.75, 0.7562, 0.75, 0.7587, 0.5, 0.7611, 0.5, 0.7611, 0.75, 0.7587, 0.75, 0.7611, 0.5, 0.7636, 0.5, 0.7636, 0.75, 0.7611, 0.75, 0.7636, 0.5, 0.7661, 0.5, 0.7661, 0.75, 0.7636, 0.75, 0.7661, 0.5, 0.7686, 0.5, 0.7686, 0.75, 0.7661, 0.75, 0.7686, 0.5, 0.771, 0.5, 0.771, 0.75, 0.7686, 0.75, 0.771, 0.5, 0.7735, 0.5, 0.7735, 0.75, 0.771, 0.75, 0.7735, 0.5, 0.776, 0.5, 0.776, 0.75, 0.7735, 0.75, 0.776, 0.5, 0.7785, 0.5, 0.7785, 0.75, 0.776, 0.75, 0.7785, 0.5, 0.7809, 0.5, 0.7809, 0.75, 0.7785, 0.75, 0.7809, 0.5, 0.7834, 0.5, 0.7834, 0.75, 0.7809, 0.75, 0.7834, 0.5, 0.7859, 0.5, 0.7859, 0.75, 0.7834, 0.75, 0.7859, 0.5, 0.7884, 0.5, 0.7884, 0.75, 0.7859, 0.75, 0.7884, 0.5, 0.7908, 0.5, 0.7908, 0.75, 0.7884, 0.75, 0.7908, 0.5, 0.7933, 0.5, 0.7933, 0.75, 0.7908, 0.75, 0.7933, 0.5, 0.7958, 0.5, 0.7958, 0.75, 0.7933, 0.75, 0.7958, 0.5, 0.7983, 0.5, 0.7983, 0.75, 0.7958, 0.75, 0.7983, 0.5, 0.8007, 0.5, 0.8007, 0.75, 0.7983, 0.75, 0.8007, 0.5, 0.8032, 0.5, 0.8032, 0.75, 0.8007, 0.75, 0.8032, 0.5, 0.8057, 0.5, 0.8057, 0.75, 0.8032, 0.75, 0.8057, 0.5, 0.8082, 0.5, 0.8082, 0.75, 0.8057, 0.75, 0.8082, 0.5, 0.8106, 0.5, 0.8106, 0.75, 0.8082, 0.75, 0.8106, 0.5, 0.8131, 0.5, 0.8131, 0.75, 0.8106, 0.75, 0.8131, 0.5, 0.8156, 0.5, 0.8156, 0.75, 0.8131, 0.75, 0.8156, 0.5, 0.8181, 0.5, 0.8181, 0.75, 0.8156, 0.75, 0.8181, 0.5, 0.8205, 0.5, 0.8205, 0.75, 0.8181, 0.75, 0.8205, 0.5, 0.823, 0.5, 0.823, 0.75, 0.8205, 0.75, 0.823, 0.5, 0.8255, 0.5, 0.8255, 0.75, 0.823, 0.75, 0.8255, 0.5, 0.828, 0.5, 0.828, 0.75, 0.8255, 0.75, 0.828, 0.5, 0.8304, 0.5, 0.8304, 0.75, 0.828, 0.75, 0.8304, 0.5, 0.8329, 0.5, 0.8329, 0.75, 0.8304, 0.75, 0.8329, 0.5, 0.8354, 0.5, 0.8354, 0.75, 0.8329, 0.75, 0.8354, 0.5, 0.8379, 0.5, 0.8379, 0.75, 0.8354, 0.75, 0.8379, 0.5, 0.8403, 0.5, 0.8403, 0.75, 0.8379, 0.75, 0.8403, 0.5, 0.8428, 0.5, 0.8428, 0.75, 0.8403, 0.75, 0.8428, 0.5, 0.8453, 0.5, 0.8453, 0.75, 0.8428, 0.75, 0.8453, 0.5, 0.8478, 0.5, 0.8478, 0.75, 0.8453, 0.75, 0.8478, 0.5, 0.8502, 0.5, 0.8502, 0.75, 0.8478, 0.75, 0.8502, 0.5, 0.8527, 0.5, 0.8527, 0.75, 0.8502, 0.75, 0.8527, 0.5, 0.8552, 0.5, 0.8552, 0.75, 0.8527, 0.75, 0.8552, 0.5, 0.8577, 0.5, 0.8577, 0.75, 0.8552, 0.75, 0.8577, 0.5, 0.8601, 0.5, 0.8601, 0.75, 0.8577, 0.75, 0.8601, 0.5, 0.8626, 0.5, 0.8626, 0.75, 0.8601, 0.75, 0.8626, 0.5, 0.8651, 0.5, 0.8651, 0.75, 0.8626, 0.75, 0.8651, 0.5, 0.8676, 0.5, 0.8676, 0.75, 0.8651, 0.75, 0.8676, 0.5, 0.87, 0.5, 0.87, 0.75, 0.8676, 0.75, 0.87, 0.5, 0.8725, 0.5, 0.8725, 0.75, 0.87, 0.75])
me_cube.materials.append(mat_material)
me_cube.use_remesh_preserve_volume = False
me_cube.use_remesh_preserve_attributes = False
me_cube.use_mirror_vertex_groups = False
me_cube.update()
me_plane = bpy.data.meshes.new('Plane')
me_plane.from_pydata([(-1.0, -1.0, 0.0), (1.0, -1.0, 0.0), (-1.0, 1.0, 0.0), (1.0, 1.0, 0.0)], [], [(0, 1, 3, 2)])
_uv = me_plane.uv_layers.new(name='UVMap')
_uv.uv.foreach_set('vector', [0.0, 0.0, 1.0, 0.0, 1.0, 1.0, 0.0, 1.0])
me_plane.use_remesh_fix_poles = True
me_plane.use_remesh_preserve_attributes = False
me_plane.use_mirror_vertex_groups = False
me_plane.update()
me_plane_001 = bpy.data.meshes.new('Plane.001')
me_plane_001.from_pydata([(-1.0, -1.0, 0.0), (1.0, -1.0, 0.0), (-1.0, 1.0, 0.0), (1.0, 1.0, 0.0)], [], [(0, 1, 3, 2)])
_uv = me_plane_001.uv_layers.new(name='UVMap')
_uv.uv.foreach_set('vector', [0.0, 0.0, 1.0, 0.0, 1.0, 1.0, 0.0, 1.0])
me_plane_001.use_remesh_fix_poles = True
me_plane_001.use_remesh_preserve_attributes = False
me_plane_001.use_mirror_vertex_groups = False
me_plane_001.update()
me_plane_009 = bpy.data.meshes.new('Plane.009')
me_plane_009.from_pydata([(-1.0, -1.0, 0.0), (1.0, -1.0, 0.0), (-1.0, 1.0, 0.0), (1.0, 1.0, 0.0)], [], [(0, 1, 3, 2)])
_uv = me_plane_009.uv_layers.new(name='UVMap')
_uv.uv.foreach_set('vector', [0.0, 0.0, 1.0, 0.0, 1.0, 1.0, 0.0, 1.0])
me_plane_009.use_remesh_fix_poles = True
me_plane_009.use_remesh_preserve_attributes = False
me_plane_009.use_mirror_vertex_groups = False
me_plane_009.update()

# ---- curves / text
cu_nurbspath_002 = bpy.data.curves.new('NurbsPath.002', 'CURVE')
cu_nurbspath_002.dimensions = '3D'
_sp = cu_nurbspath_002.splines.new('NURBS'); _sp.points.add(4)
_sp.points.foreach_set('co', [-2.0, 0.0, -0.293, 1.0, -1.0, 0.0, -0.293, 1.0, 0.0, 0.0, 0.0, 1.0, 0.0, 0.0, -0.345, 1.0, 0.0, 0.0, -0.8951, 1.0])
_sp.order_u = 5
_sp.order_v = 0
_sp.use_endpoint_u = True
cu_nurbspath_002.use_path_clamp = True
cu_nurbspath_002.fill_mode = 'FULL'

# ---- objects
ob_cube = bpy.data.objects.new('Cube', me_cube)
ob_plane = bpy.data.objects.new('Plane', me_plane)
ob_plane_1 = bpy.data.objects.new('Plane 1', me_plane_001)
ob_plane_2 = bpy.data.objects.new('Plane 2', me_plane_009)
ob_nurbspath = bpy.data.objects.new('NurbsPath', cu_nurbspath_002)

# ---- transforms, parenting, visibility, modifiers, constraints
ob_cube.location = (1.566, 0.0, 0.345)
ob_cube.scale = (0.3, 0.2, 0.1)
ob_cube.lock_rotations_4d = False
ob_cube.empty_display_type = 'ARROWS'
ob_cube.lineart.crease_threshold = 0.0
_m = ob_cube.modifiers.new('Curve', 'CURVE')
_m.object = ob_nurbspath
_m = ob_cube.modifiers.new('Collision', 'COLLISION')
ob_plane.location = (-0.5174, 0.0, 0.1255)
ob_plane.rotation_euler = (-1.571, 3.139, -1.571)
ob_plane.scale = (0.215, 0.115, 0.08622)
ob_plane.lineart.crease_threshold = 0.0
ob_plane_1.location = (-0.2001, 0.0, 0.04888)
ob_plane_1.rotation_euler = (-0.7854, 3.14, -1.569)
ob_plane_1.scale = (0.215, 0.115, 0.08622)
ob_plane_1.lineart.crease_threshold = 0.0
ob_plane_2.location = (-0.02645, 0.0, -0.2064)
ob_plane_2.rotation_euler = (-3.142, 3.142, -1.573)
ob_plane_2.scale = (0.215, 0.115, 0.08622)
ob_plane_2.lineart.crease_threshold = 0.0
_m = ob_plane_2.modifiers.new('Collision', 'COLLISION')
ob_nurbspath.location = (4.053e-06, -0.0132, 0.354)
ob_nurbspath.lineart.crease_threshold = 0.0

# ---- collection membership
col_collection.objects.link(ob_cube)
col_collection.objects.link(ob_plane)
col_collection.objects.link(ob_plane_1)
col_collection.objects.link(ob_plane_2)
col_collection.objects.link(ob_nurbspath)

# ---- scene / render settings (as saved in the file)
scene.frame_start = 1; scene.frame_end = 250; scene.frame_set(1)
scene.render.engine = 'BLENDER_EEVEE_NEXT'
scene.cycles.use_denoising = False
scene.cycles.samples = 128
scene.cycles.sampling_pattern = 'TABULATED_SOBOL'
scene.cycles.use_adaptive_sampling = False
scene.cycles.use_light_tree = False
scene.view_settings.view_transform = 'Filmic'
bpy.context.view_layer.update()

# ---- added for rendering (the .blend has no active camera and no usable light): camera, sun
cam_auto = bpy.data.cameras.new('AutoCamera')
cam_auto.lens = 50.0
cam_auto.sensor_width = 36.0
cam_auto.clip_end = 1000.0
ob_auto_camera = bpy.data.objects.new('AutoCamera', cam_auto)
scene.collection.objects.link(ob_auto_camera)
ob_auto_camera.location = (5.75121, -7.23335, 4.71993)
ob_auto_camera.rotation_euler = (1.09748, -7.21219e-08, 0.694738)
scene.camera = ob_auto_camera
light_auto_sun = bpy.data.lights.new('AutoSun', 'SUN')
light_auto_sun.energy = 3.0
light_auto_sun.angle = 0.0523599
ob_auto_sun = bpy.data.objects.new('AutoSun', light_auto_sun)
scene.collection.objects.link(ob_auto_sun)
ob_auto_sun.rotation_euler = (0.872665, 0.174533, 0.523599)
bpy.context.view_layer.update()
